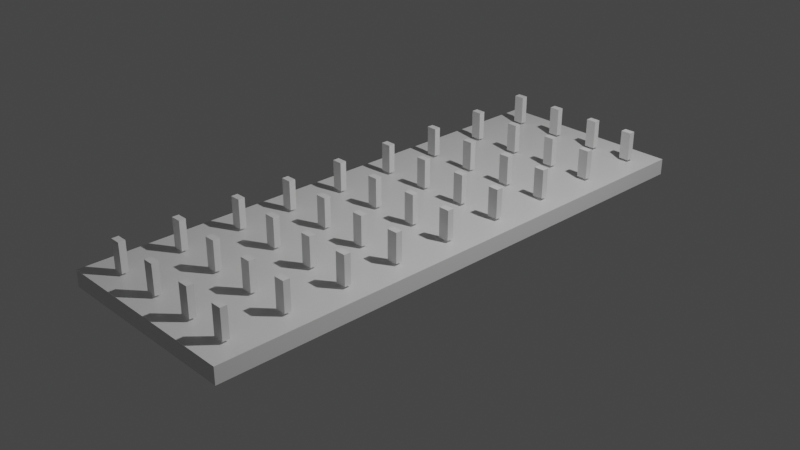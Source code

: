 # Source: spikes.blend  (saved by Blender 3.1.7; exported with 4.5.12 LTS)
import bpy
from mathutils import Matrix  # noqa: F401  (used for matrix-valued properties, if any)

bpy.ops.wm.read_factory_settings(use_empty=True)
scene = bpy.context.scene
scene.name = 'Scene'

# ---- collections
col_collection = bpy.data.collections.new('Collection'); scene.collection.children.link(col_collection)

# ---- materials (node trees are filled in below, after node groups)
mat_material = bpy.data.materials.new('Material')
mat_material.alpha_threshold = 0.0
mat_material.use_transparent_shadow = False
mat_material.line_color = (0.0, 0.0, 0.0, 1.0)

# ---- material node trees
mat_material.use_nodes = True; mat_material.node_tree.nodes.clear()
_N = mat_material.node_tree.nodes; _L = mat_material.node_tree.links
n0 = _N.new('ShaderNodeOutputMaterial'); n0.name = 'Material Output'; n0.location = (300, 300)
n1 = _N.new('ShaderNodeBsdfPrincipled'); n1.name = 'Principled BSDF'; n1.location = (10, 300)
n1.distribution = 'GGX'
n1.subsurface_method = 'RANDOM_WALK_SKIN'
n1.inputs[2].default_value = 0.4
n1.inputs[3].default_value = 1.45
n1.inputs[27].default_value = (0.0, 0.0, 0.0, 1.0)
n1.inputs[28].default_value = 1.0
_L.new(n1.outputs[0], n0.inputs[0])
n0.is_active_output = True

# ---- world
world_world = bpy.data.worlds.new('World'); scene.world = world_world
world_world.use_nodes = True; world_world.node_tree.nodes.clear()
_N = world_world.node_tree.nodes; _L = world_world.node_tree.links
n0 = _N.new('ShaderNodeOutputWorld'); n0.name = 'World Output'; n0.location = (300, 300)
n1 = _N.new('ShaderNodeBackground'); n1.name = 'Background'; n1.location = (10, 300)
n1.inputs[0].default_value = (0.05088, 0.05088, 0.05088, 1.0)
_L.new(n1.outputs[0], n0.inputs[0])
n0.is_active_output = True
world_world.color = (0.05088, 0.05088, 0.05088)
world_world.use_sun_shadow = False
world_world.sun_shadow_jitter_overblur = 0.0

# ---- cameras
cam_camera = bpy.data.cameras.new('Camera')
cam_camera.clip_end = 100.0
cam_camera.ortho_scale = 7.314

# ---- lights
light_light = bpy.data.lights.new('Light', 'POINT')
light_light.transmission_factor = 0.0
light_light.energy = 1000.0
light_light.shadow_soft_size = 0.1
light_light.shadow_maximum_resolution = 0.006
light_light.use_absolute_resolution = True

# ---- meshes
me_cube = bpy.data.meshes.new('Cube')
me_cube.from_pydata([(1.0, 1.0, 1.0), (1.0, 1.0, -1.0), (1.0, -1.0, 1.0), (1.0, -1.0, -1.0), (-1.0, 1.0, 1.0), (-1.0, 1.0, -1.0), (-1.0, -1.0, 1.0), (-1.0, -1.0, -1.0)], [], [(0, 4, 6, 2), (3, 2, 6, 7), (7, 6, 4, 5), (5, 1, 3, 7), (1, 0, 2, 3), (5, 4, 0, 1)])
_uv = me_cube.uv_layers.new(name='UVMap')
_uv.uv.foreach_set('vector', [0.625, 0.5, 0.875, 0.5, 0.875, 0.75, 0.625, 0.75, 0.375, 0.75, 0.625, 0.75, 0.625, 1.0, 0.375, 1.0, 0.375, 0.0, 0.625, 0.0, 0.625, 0.25, 0.375, 0.25, 0.125, 0.5, 0.375, 0.5, 0.375, 0.75, 0.125, 0.75, 0.375, 0.5, 0.625, 0.5, 0.625, 0.75, 0.375, 0.75, 0.375, 0.25, 0.625, 0.25, 0.625, 0.5, 0.375, 0.5])
me_cube.materials.append(mat_material)
me_cube.use_remesh_preserve_volume = False
me_cube.use_remesh_preserve_attributes = False
me_cube.use_mirror_vertex_groups = False
me_cube.update()
me_cube_001 = bpy.data.meshes.new('Cube.001')
me_cube_001.from_pydata([(-0.05751, -0.03632, -0.1586), (-0.05751, -0.03632, 0.1586), (-0.05751, 0.03632, -0.1586), (-0.05751, 0.03632, 0.1586), (0.05751, -0.03632, -0.1586), (0.05751, -0.03632, 0.1586), (0.05751, 0.03632, -0.1586), (0.05751, 0.03632, 0.1586)], [], [(0, 1, 3, 2), (2, 3, 7, 6), (6, 7, 5, 4), (4, 5, 1, 0), (2, 6, 4, 0), (7, 3, 1, 5)])
_uv = me_cube_001.uv_layers.new(name='UVMap')
_uv.uv.foreach_set('vector', [0.375, 0.0, 0.625, 0.0, 0.625, 0.25, 0.375, 0.25, 0.375, 0.25, 0.625, 0.25, 0.625, 0.5, 0.375, 0.5, 0.375, 0.5, 0.625, 0.5, 0.625, 0.75, 0.375, 0.75, 0.375, 0.75, 0.625, 0.75, 0.625, 1.0, 0.375, 1.0, 0.125, 0.5, 0.375, 0.5, 0.375, 0.75, 0.125, 0.75, 0.625, 0.5, 0.875, 0.5, 0.875, 0.75, 0.625, 0.75])
me_cube_001.use_remesh_fix_poles = True
me_cube_001.use_remesh_preserve_attributes = False
me_cube_001.update()
me_cube_002 = bpy.data.meshes.new('Cube.002')
me_cube_002.from_pydata([(-0.05751, -0.03632, -0.1586), (-0.05751, -0.03632, 0.1586), (-0.05751, 0.03632, -0.1586), (-0.05751, 0.03632, 0.1586), (0.05751, -0.03632, -0.1586), (0.05751, -0.03632, 0.1586), (0.05751, 0.03632, -0.1586), (0.05751, 0.03632, 0.1586)], [], [(0, 1, 3, 2), (2, 3, 7, 6), (6, 7, 5, 4), (4, 5, 1, 0), (2, 6, 4, 0), (7, 3, 1, 5)])
_uv = me_cube_002.uv_layers.new(name='UVMap')
_uv.uv.foreach_set('vector', [0.375, 0.0, 0.625, 0.0, 0.625, 0.25, 0.375, 0.25, 0.375, 0.25, 0.625, 0.25, 0.625, 0.5, 0.375, 0.5, 0.375, 0.5, 0.625, 0.5, 0.625, 0.75, 0.375, 0.75, 0.375, 0.75, 0.625, 0.75, 0.625, 1.0, 0.375, 1.0, 0.125, 0.5, 0.375, 0.5, 0.375, 0.75, 0.125, 0.75, 0.625, 0.5, 0.875, 0.5, 0.875, 0.75, 0.625, 0.75])
me_cube_002.use_remesh_fix_poles = True
me_cube_002.use_remesh_preserve_attributes = False
me_cube_002.update()
me_cube_003 = bpy.data.meshes.new('Cube.003')
me_cube_003.from_pydata([(-0.05751, -0.03632, -0.1586), (-0.05751, -0.03632, 0.1586), (-0.05751, 0.03632, -0.1586), (-0.05751, 0.03632, 0.1586), (0.05751, -0.03632, -0.1586), (0.05751, -0.03632, 0.1586), (0.05751, 0.03632, -0.1586), (0.05751, 0.03632, 0.1586)], [], [(0, 1, 3, 2), (2, 3, 7, 6), (6, 7, 5, 4), (4, 5, 1, 0), (2, 6, 4, 0), (7, 3, 1, 5)])
_uv = me_cube_003.uv_layers.new(name='UVMap')
_uv.uv.foreach_set('vector', [0.375, 0.0, 0.625, 0.0, 0.625, 0.25, 0.375, 0.25, 0.375, 0.25, 0.625, 0.25, 0.625, 0.5, 0.375, 0.5, 0.375, 0.5, 0.625, 0.5, 0.625, 0.75, 0.375, 0.75, 0.375, 0.75, 0.625, 0.75, 0.625, 1.0, 0.375, 1.0, 0.125, 0.5, 0.375, 0.5, 0.375, 0.75, 0.125, 0.75, 0.625, 0.5, 0.875, 0.5, 0.875, 0.75, 0.625, 0.75])
me_cube_003.use_remesh_fix_poles = True
me_cube_003.use_remesh_preserve_attributes = False
me_cube_003.update()
me_cube_004 = bpy.data.meshes.new('Cube.004')
me_cube_004.from_pydata([(-0.05751, -0.03632, -0.1586), (-0.05751, -0.03632, 0.1586), (-0.05751, 0.03632, -0.1586), (-0.05751, 0.03632, 0.1586), (0.05751, -0.03632, -0.1586), (0.05751, -0.03632, 0.1586), (0.05751, 0.03632, -0.1586), (0.05751, 0.03632, 0.1586)], [], [(0, 1, 3, 2), (2, 3, 7, 6), (6, 7, 5, 4), (4, 5, 1, 0), (2, 6, 4, 0), (7, 3, 1, 5)])
_uv = me_cube_004.uv_layers.new(name='UVMap')
_uv.uv.foreach_set('vector', [0.375, 0.0, 0.625, 0.0, 0.625, 0.25, 0.375, 0.25, 0.375, 0.25, 0.625, 0.25, 0.625, 0.5, 0.375, 0.5, 0.375, 0.5, 0.625, 0.5, 0.625, 0.75, 0.375, 0.75, 0.375, 0.75, 0.625, 0.75, 0.625, 1.0, 0.375, 1.0, 0.125, 0.5, 0.375, 0.5, 0.375, 0.75, 0.125, 0.75, 0.625, 0.5, 0.875, 0.5, 0.875, 0.75, 0.625, 0.75])
me_cube_004.use_remesh_fix_poles = True
me_cube_004.use_remesh_preserve_attributes = False
me_cube_004.update()
me_cube_005 = bpy.data.meshes.new('Cube.005')
me_cube_005.from_pydata([(-0.05751, -0.03632, -0.1586), (-0.05751, -0.03632, 0.1586), (-0.05751, 0.03632, -0.1586), (-0.05751, 0.03632, 0.1586), (0.05751, -0.03632, -0.1586), (0.05751, -0.03632, 0.1586), (0.05751, 0.03632, -0.1586), (0.05751, 0.03632, 0.1586)], [], [(0, 1, 3, 2), (2, 3, 7, 6), (6, 7, 5, 4), (4, 5, 1, 0), (2, 6, 4, 0), (7, 3, 1, 5)])
_uv = me_cube_005.uv_layers.new(name='UVMap')
_uv.uv.foreach_set('vector', [0.375, 0.0, 0.625, 0.0, 0.625, 0.25, 0.375, 0.25, 0.375, 0.25, 0.625, 0.25, 0.625, 0.5, 0.375, 0.5, 0.375, 0.5, 0.625, 0.5, 0.625, 0.75, 0.375, 0.75, 0.375, 0.75, 0.625, 0.75, 0.625, 1.0, 0.375, 1.0, 0.125, 0.5, 0.375, 0.5, 0.375, 0.75, 0.125, 0.75, 0.625, 0.5, 0.875, 0.5, 0.875, 0.75, 0.625, 0.75])
me_cube_005.use_remesh_fix_poles = True
me_cube_005.use_remesh_preserve_attributes = False
me_cube_005.update()
me_cube_006 = bpy.data.meshes.new('Cube.006')
me_cube_006.from_pydata([(-0.05751, -0.03632, -0.1586), (-0.05751, -0.03632, 0.1586), (-0.05751, 0.03632, -0.1586), (-0.05751, 0.03632, 0.1586), (0.05751, -0.03632, -0.1586), (0.05751, -0.03632, 0.1586), (0.05751, 0.03632, -0.1586), (0.05751, 0.03632, 0.1586)], [], [(0, 1, 3, 2), (2, 3, 7, 6), (6, 7, 5, 4), (4, 5, 1, 0), (2, 6, 4, 0), (7, 3, 1, 5)])
_uv = me_cube_006.uv_layers.new(name='UVMap')
_uv.uv.foreach_set('vector', [0.375, 0.0, 0.625, 0.0, 0.625, 0.25, 0.375, 0.25, 0.375, 0.25, 0.625, 0.25, 0.625, 0.5, 0.375, 0.5, 0.375, 0.5, 0.625, 0.5, 0.625, 0.75, 0.375, 0.75, 0.375, 0.75, 0.625, 0.75, 0.625, 1.0, 0.375, 1.0, 0.125, 0.5, 0.375, 0.5, 0.375, 0.75, 0.125, 0.75, 0.625, 0.5, 0.875, 0.5, 0.875, 0.75, 0.625, 0.75])
me_cube_006.use_remesh_fix_poles = True
me_cube_006.use_remesh_preserve_attributes = False
me_cube_006.update()
me_cube_007 = bpy.data.meshes.new('Cube.007')
me_cube_007.from_pydata([(-0.05751, -0.03632, -0.1586), (-0.05751, -0.03632, 0.1586), (-0.05751, 0.03632, -0.1586), (-0.05751, 0.03632, 0.1586), (0.05751, -0.03632, -0.1586), (0.05751, -0.03632, 0.1586), (0.05751, 0.03632, -0.1586), (0.05751, 0.03632, 0.1586)], [], [(0, 1, 3, 2), (2, 3, 7, 6), (6, 7, 5, 4), (4, 5, 1, 0), (2, 6, 4, 0), (7, 3, 1, 5)])
_uv = me_cube_007.uv_layers.new(name='UVMap')
_uv.uv.foreach_set('vector', [0.375, 0.0, 0.625, 0.0, 0.625, 0.25, 0.375, 0.25, 0.375, 0.25, 0.625, 0.25, 0.625, 0.5, 0.375, 0.5, 0.375, 0.5, 0.625, 0.5, 0.625, 0.75, 0.375, 0.75, 0.375, 0.75, 0.625, 0.75, 0.625, 1.0, 0.375, 1.0, 0.125, 0.5, 0.375, 0.5, 0.375, 0.75, 0.125, 0.75, 0.625, 0.5, 0.875, 0.5, 0.875, 0.75, 0.625, 0.75])
me_cube_007.use_remesh_fix_poles = True
me_cube_007.use_remesh_preserve_attributes = False
me_cube_007.update()
me_cube_008 = bpy.data.meshes.new('Cube.008')
me_cube_008.from_pydata([(-0.05751, -0.03632, -0.1586), (-0.05751, -0.03632, 0.1586), (-0.05751, 0.03632, -0.1586), (-0.05751, 0.03632, 0.1586), (0.05751, -0.03632, -0.1586), (0.05751, -0.03632, 0.1586), (0.05751, 0.03632, -0.1586), (0.05751, 0.03632, 0.1586)], [], [(0, 1, 3, 2), (2, 3, 7, 6), (6, 7, 5, 4), (4, 5, 1, 0), (2, 6, 4, 0), (7, 3, 1, 5)])
_uv = me_cube_008.uv_layers.new(name='UVMap')
_uv.uv.foreach_set('vector', [0.375, 0.0, 0.625, 0.0, 0.625, 0.25, 0.375, 0.25, 0.375, 0.25, 0.625, 0.25, 0.625, 0.5, 0.375, 0.5, 0.375, 0.5, 0.625, 0.5, 0.625, 0.75, 0.375, 0.75, 0.375, 0.75, 0.625, 0.75, 0.625, 1.0, 0.375, 1.0, 0.125, 0.5, 0.375, 0.5, 0.375, 0.75, 0.125, 0.75, 0.625, 0.5, 0.875, 0.5, 0.875, 0.75, 0.625, 0.75])
me_cube_008.use_remesh_fix_poles = True
me_cube_008.use_remesh_preserve_attributes = False
me_cube_008.update()
me_cube_009 = bpy.data.meshes.new('Cube.009')
me_cube_009.from_pydata([(-0.05751, -0.03632, -0.1586), (-0.05751, -0.03632, 0.1586), (-0.05751, 0.03632, -0.1586), (-0.05751, 0.03632, 0.1586), (0.05751, -0.03632, -0.1586), (0.05751, -0.03632, 0.1586), (0.05751, 0.03632, -0.1586), (0.05751, 0.03632, 0.1586)], [], [(0, 1, 3, 2), (2, 3, 7, 6), (6, 7, 5, 4), (4, 5, 1, 0), (2, 6, 4, 0), (7, 3, 1, 5)])
_uv = me_cube_009.uv_layers.new(name='UVMap')
_uv.uv.foreach_set('vector', [0.375, 0.0, 0.625, 0.0, 0.625, 0.25, 0.375, 0.25, 0.375, 0.25, 0.625, 0.25, 0.625, 0.5, 0.375, 0.5, 0.375, 0.5, 0.625, 0.5, 0.625, 0.75, 0.375, 0.75, 0.375, 0.75, 0.625, 0.75, 0.625, 1.0, 0.375, 1.0, 0.125, 0.5, 0.375, 0.5, 0.375, 0.75, 0.125, 0.75, 0.625, 0.5, 0.875, 0.5, 0.875, 0.75, 0.625, 0.75])
me_cube_009.use_remesh_fix_poles = True
me_cube_009.use_remesh_preserve_attributes = False
me_cube_009.update()
me_cube_010 = bpy.data.meshes.new('Cube.010')
me_cube_010.from_pydata([(-0.05751, -0.03632, -0.1586), (-0.05751, -0.03632, 0.1586), (-0.05751, 0.03632, -0.1586), (-0.05751, 0.03632, 0.1586), (0.05751, -0.03632, -0.1586), (0.05751, -0.03632, 0.1586), (0.05751, 0.03632, -0.1586), (0.05751, 0.03632, 0.1586)], [], [(0, 1, 3, 2), (2, 3, 7, 6), (6, 7, 5, 4), (4, 5, 1, 0), (2, 6, 4, 0), (7, 3, 1, 5)])
_uv = me_cube_010.uv_layers.new(name='UVMap')
_uv.uv.foreach_set('vector', [0.375, 0.0, 0.625, 0.0, 0.625, 0.25, 0.375, 0.25, 0.375, 0.25, 0.625, 0.25, 0.625, 0.5, 0.375, 0.5, 0.375, 0.5, 0.625, 0.5, 0.625, 0.75, 0.375, 0.75, 0.375, 0.75, 0.625, 0.75, 0.625, 1.0, 0.375, 1.0, 0.125, 0.5, 0.375, 0.5, 0.375, 0.75, 0.125, 0.75, 0.625, 0.5, 0.875, 0.5, 0.875, 0.75, 0.625, 0.75])
me_cube_010.use_remesh_fix_poles = True
me_cube_010.use_remesh_preserve_attributes = False
me_cube_010.update()
me_cube_011 = bpy.data.meshes.new('Cube.011')
me_cube_011.from_pydata([(-0.05751, -0.03632, -0.1586), (-0.05751, -0.03632, 0.1586), (-0.05751, 0.03632, -0.1586), (-0.05751, 0.03632, 0.1586), (0.05751, -0.03632, -0.1586), (0.05751, -0.03632, 0.1586), (0.05751, 0.03632, -0.1586), (0.05751, 0.03632, 0.1586)], [], [(0, 1, 3, 2), (2, 3, 7, 6), (6, 7, 5, 4), (4, 5, 1, 0), (2, 6, 4, 0), (7, 3, 1, 5)])
_uv = me_cube_011.uv_layers.new(name='UVMap')
_uv.uv.foreach_set('vector', [0.375, 0.0, 0.625, 0.0, 0.625, 0.25, 0.375, 0.25, 0.375, 0.25, 0.625, 0.25, 0.625, 0.5, 0.375, 0.5, 0.375, 0.5, 0.625, 0.5, 0.625, 0.75, 0.375, 0.75, 0.375, 0.75, 0.625, 0.75, 0.625, 1.0, 0.375, 1.0, 0.125, 0.5, 0.375, 0.5, 0.375, 0.75, 0.125, 0.75, 0.625, 0.5, 0.875, 0.5, 0.875, 0.75, 0.625, 0.75])
me_cube_011.use_remesh_fix_poles = True
me_cube_011.use_remesh_preserve_attributes = False
me_cube_011.update()
me_cube_012 = bpy.data.meshes.new('Cube.012')
me_cube_012.from_pydata([(-0.05751, -0.03632, -0.1586), (-0.05751, -0.03632, 0.1586), (-0.05751, 0.03632, -0.1586), (-0.05751, 0.03632, 0.1586), (0.05751, -0.03632, -0.1586), (0.05751, -0.03632, 0.1586), (0.05751, 0.03632, -0.1586), (0.05751, 0.03632, 0.1586)], [], [(0, 1, 3, 2), (2, 3, 7, 6), (6, 7, 5, 4), (4, 5, 1, 0), (2, 6, 4, 0), (7, 3, 1, 5)])
_uv = me_cube_012.uv_layers.new(name='UVMap')
_uv.uv.foreach_set('vector', [0.375, 0.0, 0.625, 0.0, 0.625, 0.25, 0.375, 0.25, 0.375, 0.25, 0.625, 0.25, 0.625, 0.5, 0.375, 0.5, 0.375, 0.5, 0.625, 0.5, 0.625, 0.75, 0.375, 0.75, 0.375, 0.75, 0.625, 0.75, 0.625, 1.0, 0.375, 1.0, 0.125, 0.5, 0.375, 0.5, 0.375, 0.75, 0.125, 0.75, 0.625, 0.5, 0.875, 0.5, 0.875, 0.75, 0.625, 0.75])
me_cube_012.use_remesh_fix_poles = True
me_cube_012.use_remesh_preserve_attributes = False
me_cube_012.update()
me_cube_013 = bpy.data.meshes.new('Cube.013')
me_cube_013.from_pydata([(-0.05751, -0.03632, -0.1586), (-0.05751, -0.03632, 0.1586), (-0.05751, 0.03632, -0.1586), (-0.05751, 0.03632, 0.1586), (0.05751, -0.03632, -0.1586), (0.05751, -0.03632, 0.1586), (0.05751, 0.03632, -0.1586), (0.05751, 0.03632, 0.1586)], [], [(0, 1, 3, 2), (2, 3, 7, 6), (6, 7, 5, 4), (4, 5, 1, 0), (2, 6, 4, 0), (7, 3, 1, 5)])
_uv = me_cube_013.uv_layers.new(name='UVMap')
_uv.uv.foreach_set('vector', [0.375, 0.0, 0.625, 0.0, 0.625, 0.25, 0.375, 0.25, 0.375, 0.25, 0.625, 0.25, 0.625, 0.5, 0.375, 0.5, 0.375, 0.5, 0.625, 0.5, 0.625, 0.75, 0.375, 0.75, 0.375, 0.75, 0.625, 0.75, 0.625, 1.0, 0.375, 1.0, 0.125, 0.5, 0.375, 0.5, 0.375, 0.75, 0.125, 0.75, 0.625, 0.5, 0.875, 0.5, 0.875, 0.75, 0.625, 0.75])
me_cube_013.use_remesh_fix_poles = True
me_cube_013.use_remesh_preserve_attributes = False
me_cube_013.update()
me_cube_014 = bpy.data.meshes.new('Cube.014')
me_cube_014.from_pydata([(-0.05751, -0.03632, -0.1586), (-0.05751, -0.03632, 0.1586), (-0.05751, 0.03632, -0.1586), (-0.05751, 0.03632, 0.1586), (0.05751, -0.03632, -0.1586), (0.05751, -0.03632, 0.1586), (0.05751, 0.03632, -0.1586), (0.05751, 0.03632, 0.1586)], [], [(0, 1, 3, 2), (2, 3, 7, 6), (6, 7, 5, 4), (4, 5, 1, 0), (2, 6, 4, 0), (7, 3, 1, 5)])
_uv = me_cube_014.uv_layers.new(name='UVMap')
_uv.uv.foreach_set('vector', [0.375, 0.0, 0.625, 0.0, 0.625, 0.25, 0.375, 0.25, 0.375, 0.25, 0.625, 0.25, 0.625, 0.5, 0.375, 0.5, 0.375, 0.5, 0.625, 0.5, 0.625, 0.75, 0.375, 0.75, 0.375, 0.75, 0.625, 0.75, 0.625, 1.0, 0.375, 1.0, 0.125, 0.5, 0.375, 0.5, 0.375, 0.75, 0.125, 0.75, 0.625, 0.5, 0.875, 0.5, 0.875, 0.75, 0.625, 0.75])
me_cube_014.use_remesh_fix_poles = True
me_cube_014.use_remesh_preserve_attributes = False
me_cube_014.update()
me_cube_015 = bpy.data.meshes.new('Cube.015')
me_cube_015.from_pydata([(-0.05751, -0.03632, -0.1586), (-0.05751, -0.03632, 0.1586), (-0.05751, 0.03632, -0.1586), (-0.05751, 0.03632, 0.1586), (0.05751, -0.03632, -0.1586), (0.05751, -0.03632, 0.1586), (0.05751, 0.03632, -0.1586), (0.05751, 0.03632, 0.1586)], [], [(0, 1, 3, 2), (2, 3, 7, 6), (6, 7, 5, 4), (4, 5, 1, 0), (2, 6, 4, 0), (7, 3, 1, 5)])
_uv = me_cube_015.uv_layers.new(name='UVMap')
_uv.uv.foreach_set('vector', [0.375, 0.0, 0.625, 0.0, 0.625, 0.25, 0.375, 0.25, 0.375, 0.25, 0.625, 0.25, 0.625, 0.5, 0.375, 0.5, 0.375, 0.5, 0.625, 0.5, 0.625, 0.75, 0.375, 0.75, 0.375, 0.75, 0.625, 0.75, 0.625, 1.0, 0.375, 1.0, 0.125, 0.5, 0.375, 0.5, 0.375, 0.75, 0.125, 0.75, 0.625, 0.5, 0.875, 0.5, 0.875, 0.75, 0.625, 0.75])
me_cube_015.use_remesh_fix_poles = True
me_cube_015.use_remesh_preserve_attributes = False
me_cube_015.update()
me_cube_016 = bpy.data.meshes.new('Cube.016')
me_cube_016.from_pydata([(-0.05751, -0.03632, -0.1586), (-0.05751, -0.03632, 0.1586), (-0.05751, 0.03632, -0.1586), (-0.05751, 0.03632, 0.1586), (0.05751, -0.03632, -0.1586), (0.05751, -0.03632, 0.1586), (0.05751, 0.03632, -0.1586), (0.05751, 0.03632, 0.1586)], [], [(0, 1, 3, 2), (2, 3, 7, 6), (6, 7, 5, 4), (4, 5, 1, 0), (2, 6, 4, 0), (7, 3, 1, 5)])
_uv = me_cube_016.uv_layers.new(name='UVMap')
_uv.uv.foreach_set('vector', [0.375, 0.0, 0.625, 0.0, 0.625, 0.25, 0.375, 0.25, 0.375, 0.25, 0.625, 0.25, 0.625, 0.5, 0.375, 0.5, 0.375, 0.5, 0.625, 0.5, 0.625, 0.75, 0.375, 0.75, 0.375, 0.75, 0.625, 0.75, 0.625, 1.0, 0.375, 1.0, 0.125, 0.5, 0.375, 0.5, 0.375, 0.75, 0.125, 0.75, 0.625, 0.5, 0.875, 0.5, 0.875, 0.75, 0.625, 0.75])
me_cube_016.use_remesh_fix_poles = True
me_cube_016.use_remesh_preserve_attributes = False
me_cube_016.update()
me_cube_017 = bpy.data.meshes.new('Cube.017')
me_cube_017.from_pydata([(-0.05751, -0.03632, -0.1586), (-0.05751, -0.03632, 0.1586), (-0.05751, 0.03632, -0.1586), (-0.05751, 0.03632, 0.1586), (0.05751, -0.03632, -0.1586), (0.05751, -0.03632, 0.1586), (0.05751, 0.03632, -0.1586), (0.05751, 0.03632, 0.1586)], [], [(0, 1, 3, 2), (2, 3, 7, 6), (6, 7, 5, 4), (4, 5, 1, 0), (2, 6, 4, 0), (7, 3, 1, 5)])
_uv = me_cube_017.uv_layers.new(name='UVMap')
_uv.uv.foreach_set('vector', [0.375, 0.0, 0.625, 0.0, 0.625, 0.25, 0.375, 0.25, 0.375, 0.25, 0.625, 0.25, 0.625, 0.5, 0.375, 0.5, 0.375, 0.5, 0.625, 0.5, 0.625, 0.75, 0.375, 0.75, 0.375, 0.75, 0.625, 0.75, 0.625, 1.0, 0.375, 1.0, 0.125, 0.5, 0.375, 0.5, 0.375, 0.75, 0.125, 0.75, 0.625, 0.5, 0.875, 0.5, 0.875, 0.75, 0.625, 0.75])
me_cube_017.use_remesh_fix_poles = True
me_cube_017.use_remesh_preserve_attributes = False
me_cube_017.update()
me_cube_018 = bpy.data.meshes.new('Cube.018')
me_cube_018.from_pydata([(-0.05751, -0.03632, -0.1586), (-0.05751, -0.03632, 0.1586), (-0.05751, 0.03632, -0.1586), (-0.05751, 0.03632, 0.1586), (0.05751, -0.03632, -0.1586), (0.05751, -0.03632, 0.1586), (0.05751, 0.03632, -0.1586), (0.05751, 0.03632, 0.1586)], [], [(0, 1, 3, 2), (2, 3, 7, 6), (6, 7, 5, 4), (4, 5, 1, 0), (2, 6, 4, 0), (7, 3, 1, 5)])
_uv = me_cube_018.uv_layers.new(name='UVMap')
_uv.uv.foreach_set('vector', [0.375, 0.0, 0.625, 0.0, 0.625, 0.25, 0.375, 0.25, 0.375, 0.25, 0.625, 0.25, 0.625, 0.5, 0.375, 0.5, 0.375, 0.5, 0.625, 0.5, 0.625, 0.75, 0.375, 0.75, 0.375, 0.75, 0.625, 0.75, 0.625, 1.0, 0.375, 1.0, 0.125, 0.5, 0.375, 0.5, 0.375, 0.75, 0.125, 0.75, 0.625, 0.5, 0.875, 0.5, 0.875, 0.75, 0.625, 0.75])
me_cube_018.use_remesh_fix_poles = True
me_cube_018.use_remesh_preserve_attributes = False
me_cube_018.update()
me_cube_019 = bpy.data.meshes.new('Cube.019')
me_cube_019.from_pydata([(-0.05751, -0.03632, -0.1586), (-0.05751, -0.03632, 0.1586), (-0.05751, 0.03632, -0.1586), (-0.05751, 0.03632, 0.1586), (0.05751, -0.03632, -0.1586), (0.05751, -0.03632, 0.1586), (0.05751, 0.03632, -0.1586), (0.05751, 0.03632, 0.1586)], [], [(0, 1, 3, 2), (2, 3, 7, 6), (6, 7, 5, 4), (4, 5, 1, 0), (2, 6, 4, 0), (7, 3, 1, 5)])
_uv = me_cube_019.uv_layers.new(name='UVMap')
_uv.uv.foreach_set('vector', [0.375, 0.0, 0.625, 0.0, 0.625, 0.25, 0.375, 0.25, 0.375, 0.25, 0.625, 0.25, 0.625, 0.5, 0.375, 0.5, 0.375, 0.5, 0.625, 0.5, 0.625, 0.75, 0.375, 0.75, 0.375, 0.75, 0.625, 0.75, 0.625, 1.0, 0.375, 1.0, 0.125, 0.5, 0.375, 0.5, 0.375, 0.75, 0.125, 0.75, 0.625, 0.5, 0.875, 0.5, 0.875, 0.75, 0.625, 0.75])
me_cube_019.use_remesh_fix_poles = True
me_cube_019.use_remesh_preserve_attributes = False
me_cube_019.update()
me_cube_020 = bpy.data.meshes.new('Cube.020')
me_cube_020.from_pydata([(-0.05751, -0.03632, -0.1586), (-0.05751, -0.03632, 0.1586), (-0.05751, 0.03632, -0.1586), (-0.05751, 0.03632, 0.1586), (0.05751, -0.03632, -0.1586), (0.05751, -0.03632, 0.1586), (0.05751, 0.03632, -0.1586), (0.05751, 0.03632, 0.1586)], [], [(0, 1, 3, 2), (2, 3, 7, 6), (6, 7, 5, 4), (4, 5, 1, 0), (2, 6, 4, 0), (7, 3, 1, 5)])
_uv = me_cube_020.uv_layers.new(name='UVMap')
_uv.uv.foreach_set('vector', [0.375, 0.0, 0.625, 0.0, 0.625, 0.25, 0.375, 0.25, 0.375, 0.25, 0.625, 0.25, 0.625, 0.5, 0.375, 0.5, 0.375, 0.5, 0.625, 0.5, 0.625, 0.75, 0.375, 0.75, 0.375, 0.75, 0.625, 0.75, 0.625, 1.0, 0.375, 1.0, 0.125, 0.5, 0.375, 0.5, 0.375, 0.75, 0.125, 0.75, 0.625, 0.5, 0.875, 0.5, 0.875, 0.75, 0.625, 0.75])
me_cube_020.use_remesh_fix_poles = True
me_cube_020.use_remesh_preserve_attributes = False
me_cube_020.update()
me_cube_021 = bpy.data.meshes.new('Cube.021')
me_cube_021.from_pydata([(-0.05751, -0.03632, -0.1586), (-0.05751, -0.03632, 0.1586), (-0.05751, 0.03632, -0.1586), (-0.05751, 0.03632, 0.1586), (0.05751, -0.03632, -0.1586), (0.05751, -0.03632, 0.1586), (0.05751, 0.03632, -0.1586), (0.05751, 0.03632, 0.1586)], [], [(0, 1, 3, 2), (2, 3, 7, 6), (6, 7, 5, 4), (4, 5, 1, 0), (2, 6, 4, 0), (7, 3, 1, 5)])
_uv = me_cube_021.uv_layers.new(name='UVMap')
_uv.uv.foreach_set('vector', [0.375, 0.0, 0.625, 0.0, 0.625, 0.25, 0.375, 0.25, 0.375, 0.25, 0.625, 0.25, 0.625, 0.5, 0.375, 0.5, 0.375, 0.5, 0.625, 0.5, 0.625, 0.75, 0.375, 0.75, 0.375, 0.75, 0.625, 0.75, 0.625, 1.0, 0.375, 1.0, 0.125, 0.5, 0.375, 0.5, 0.375, 0.75, 0.125, 0.75, 0.625, 0.5, 0.875, 0.5, 0.875, 0.75, 0.625, 0.75])
me_cube_021.use_remesh_fix_poles = True
me_cube_021.use_remesh_preserve_attributes = False
me_cube_021.update()
me_cube_022 = bpy.data.meshes.new('Cube.022')
me_cube_022.from_pydata([(-0.05751, -0.03632, -0.1586), (-0.05751, -0.03632, 0.1586), (-0.05751, 0.03632, -0.1586), (-0.05751, 0.03632, 0.1586), (0.05751, -0.03632, -0.1586), (0.05751, -0.03632, 0.1586), (0.05751, 0.03632, -0.1586), (0.05751, 0.03632, 0.1586)], [], [(0, 1, 3, 2), (2, 3, 7, 6), (6, 7, 5, 4), (4, 5, 1, 0), (2, 6, 4, 0), (7, 3, 1, 5)])
_uv = me_cube_022.uv_layers.new(name='UVMap')
_uv.uv.foreach_set('vector', [0.375, 0.0, 0.625, 0.0, 0.625, 0.25, 0.375, 0.25, 0.375, 0.25, 0.625, 0.25, 0.625, 0.5, 0.375, 0.5, 0.375, 0.5, 0.625, 0.5, 0.625, 0.75, 0.375, 0.75, 0.375, 0.75, 0.625, 0.75, 0.625, 1.0, 0.375, 1.0, 0.125, 0.5, 0.375, 0.5, 0.375, 0.75, 0.125, 0.75, 0.625, 0.5, 0.875, 0.5, 0.875, 0.75, 0.625, 0.75])
me_cube_022.use_remesh_fix_poles = True
me_cube_022.use_remesh_preserve_attributes = False
me_cube_022.update()
me_cube_023 = bpy.data.meshes.new('Cube.023')
me_cube_023.from_pydata([(-0.05751, -0.03632, -0.1586), (-0.05751, -0.03632, 0.1586), (-0.05751, 0.03632, -0.1586), (-0.05751, 0.03632, 0.1586), (0.05751, -0.03632, -0.1586), (0.05751, -0.03632, 0.1586), (0.05751, 0.03632, -0.1586), (0.05751, 0.03632, 0.1586)], [], [(0, 1, 3, 2), (2, 3, 7, 6), (6, 7, 5, 4), (4, 5, 1, 0), (2, 6, 4, 0), (7, 3, 1, 5)])
_uv = me_cube_023.uv_layers.new(name='UVMap')
_uv.uv.foreach_set('vector', [0.375, 0.0, 0.625, 0.0, 0.625, 0.25, 0.375, 0.25, 0.375, 0.25, 0.625, 0.25, 0.625, 0.5, 0.375, 0.5, 0.375, 0.5, 0.625, 0.5, 0.625, 0.75, 0.375, 0.75, 0.375, 0.75, 0.625, 0.75, 0.625, 1.0, 0.375, 1.0, 0.125, 0.5, 0.375, 0.5, 0.375, 0.75, 0.125, 0.75, 0.625, 0.5, 0.875, 0.5, 0.875, 0.75, 0.625, 0.75])
me_cube_023.use_remesh_fix_poles = True
me_cube_023.use_remesh_preserve_attributes = False
me_cube_023.update()
me_cube_024 = bpy.data.meshes.new('Cube.024')
me_cube_024.from_pydata([(-0.05751, -0.03632, -0.1586), (-0.05751, -0.03632, 0.1586), (-0.05751, 0.03632, -0.1586), (-0.05751, 0.03632, 0.1586), (0.05751, -0.03632, -0.1586), (0.05751, -0.03632, 0.1586), (0.05751, 0.03632, -0.1586), (0.05751, 0.03632, 0.1586)], [], [(0, 1, 3, 2), (2, 3, 7, 6), (6, 7, 5, 4), (4, 5, 1, 0), (2, 6, 4, 0), (7, 3, 1, 5)])
_uv = me_cube_024.uv_layers.new(name='UVMap')
_uv.uv.foreach_set('vector', [0.375, 0.0, 0.625, 0.0, 0.625, 0.25, 0.375, 0.25, 0.375, 0.25, 0.625, 0.25, 0.625, 0.5, 0.375, 0.5, 0.375, 0.5, 0.625, 0.5, 0.625, 0.75, 0.375, 0.75, 0.375, 0.75, 0.625, 0.75, 0.625, 1.0, 0.375, 1.0, 0.125, 0.5, 0.375, 0.5, 0.375, 0.75, 0.125, 0.75, 0.625, 0.5, 0.875, 0.5, 0.875, 0.75, 0.625, 0.75])
me_cube_024.use_remesh_fix_poles = True
me_cube_024.use_remesh_preserve_attributes = False
me_cube_024.update()
me_cube_025 = bpy.data.meshes.new('Cube.025')
me_cube_025.from_pydata([(-0.05751, -0.03632, -0.1586), (-0.05751, -0.03632, 0.1586), (-0.05751, 0.03632, -0.1586), (-0.05751, 0.03632, 0.1586), (0.05751, -0.03632, -0.1586), (0.05751, -0.03632, 0.1586), (0.05751, 0.03632, -0.1586), (0.05751, 0.03632, 0.1586)], [], [(0, 1, 3, 2), (2, 3, 7, 6), (6, 7, 5, 4), (4, 5, 1, 0), (2, 6, 4, 0), (7, 3, 1, 5)])
_uv = me_cube_025.uv_layers.new(name='UVMap')
_uv.uv.foreach_set('vector', [0.375, 0.0, 0.625, 0.0, 0.625, 0.25, 0.375, 0.25, 0.375, 0.25, 0.625, 0.25, 0.625, 0.5, 0.375, 0.5, 0.375, 0.5, 0.625, 0.5, 0.625, 0.75, 0.375, 0.75, 0.375, 0.75, 0.625, 0.75, 0.625, 1.0, 0.375, 1.0, 0.125, 0.5, 0.375, 0.5, 0.375, 0.75, 0.125, 0.75, 0.625, 0.5, 0.875, 0.5, 0.875, 0.75, 0.625, 0.75])
me_cube_025.use_remesh_fix_poles = True
me_cube_025.use_remesh_preserve_attributes = False
me_cube_025.update()
me_cube_026 = bpy.data.meshes.new('Cube.026')
me_cube_026.from_pydata([(-0.05751, -0.03632, -0.1586), (-0.05751, -0.03632, 0.1586), (-0.05751, 0.03632, -0.1586), (-0.05751, 0.03632, 0.1586), (0.05751, -0.03632, -0.1586), (0.05751, -0.03632, 0.1586), (0.05751, 0.03632, -0.1586), (0.05751, 0.03632, 0.1586)], [], [(0, 1, 3, 2), (2, 3, 7, 6), (6, 7, 5, 4), (4, 5, 1, 0), (2, 6, 4, 0), (7, 3, 1, 5)])
_uv = me_cube_026.uv_layers.new(name='UVMap')
_uv.uv.foreach_set('vector', [0.375, 0.0, 0.625, 0.0, 0.625, 0.25, 0.375, 0.25, 0.375, 0.25, 0.625, 0.25, 0.625, 0.5, 0.375, 0.5, 0.375, 0.5, 0.625, 0.5, 0.625, 0.75, 0.375, 0.75, 0.375, 0.75, 0.625, 0.75, 0.625, 1.0, 0.375, 1.0, 0.125, 0.5, 0.375, 0.5, 0.375, 0.75, 0.125, 0.75, 0.625, 0.5, 0.875, 0.5, 0.875, 0.75, 0.625, 0.75])
me_cube_026.use_remesh_fix_poles = True
me_cube_026.use_remesh_preserve_attributes = False
me_cube_026.update()
me_cube_027 = bpy.data.meshes.new('Cube.027')
me_cube_027.from_pydata([(-0.05751, -0.03632, -0.1586), (-0.05751, -0.03632, 0.1586), (-0.05751, 0.03632, -0.1586), (-0.05751, 0.03632, 0.1586), (0.05751, -0.03632, -0.1586), (0.05751, -0.03632, 0.1586), (0.05751, 0.03632, -0.1586), (0.05751, 0.03632, 0.1586)], [], [(0, 1, 3, 2), (2, 3, 7, 6), (6, 7, 5, 4), (4, 5, 1, 0), (2, 6, 4, 0), (7, 3, 1, 5)])
_uv = me_cube_027.uv_layers.new(name='UVMap')
_uv.uv.foreach_set('vector', [0.375, 0.0, 0.625, 0.0, 0.625, 0.25, 0.375, 0.25, 0.375, 0.25, 0.625, 0.25, 0.625, 0.5, 0.375, 0.5, 0.375, 0.5, 0.625, 0.5, 0.625, 0.75, 0.375, 0.75, 0.375, 0.75, 0.625, 0.75, 0.625, 1.0, 0.375, 1.0, 0.125, 0.5, 0.375, 0.5, 0.375, 0.75, 0.125, 0.75, 0.625, 0.5, 0.875, 0.5, 0.875, 0.75, 0.625, 0.75])
me_cube_027.use_remesh_fix_poles = True
me_cube_027.use_remesh_preserve_attributes = False
me_cube_027.update()
me_cube_028 = bpy.data.meshes.new('Cube.028')
me_cube_028.from_pydata([(-0.05751, -0.03632, -0.1586), (-0.05751, -0.03632, 0.1586), (-0.05751, 0.03632, -0.1586), (-0.05751, 0.03632, 0.1586), (0.05751, -0.03632, -0.1586), (0.05751, -0.03632, 0.1586), (0.05751, 0.03632, -0.1586), (0.05751, 0.03632, 0.1586)], [], [(0, 1, 3, 2), (2, 3, 7, 6), (6, 7, 5, 4), (4, 5, 1, 0), (2, 6, 4, 0), (7, 3, 1, 5)])
_uv = me_cube_028.uv_layers.new(name='UVMap')
_uv.uv.foreach_set('vector', [0.375, 0.0, 0.625, 0.0, 0.625, 0.25, 0.375, 0.25, 0.375, 0.25, 0.625, 0.25, 0.625, 0.5, 0.375, 0.5, 0.375, 0.5, 0.625, 0.5, 0.625, 0.75, 0.375, 0.75, 0.375, 0.75, 0.625, 0.75, 0.625, 1.0, 0.375, 1.0, 0.125, 0.5, 0.375, 0.5, 0.375, 0.75, 0.125, 0.75, 0.625, 0.5, 0.875, 0.5, 0.875, 0.75, 0.625, 0.75])
me_cube_028.use_remesh_fix_poles = True
me_cube_028.use_remesh_preserve_attributes = False
me_cube_028.update()
me_cube_029 = bpy.data.meshes.new('Cube.029')
me_cube_029.from_pydata([(-0.05751, -0.03632, -0.1586), (-0.05751, -0.03632, 0.1586), (-0.05751, 0.03632, -0.1586), (-0.05751, 0.03632, 0.1586), (0.05751, -0.03632, -0.1586), (0.05751, -0.03632, 0.1586), (0.05751, 0.03632, -0.1586), (0.05751, 0.03632, 0.1586)], [], [(0, 1, 3, 2), (2, 3, 7, 6), (6, 7, 5, 4), (4, 5, 1, 0), (2, 6, 4, 0), (7, 3, 1, 5)])
_uv = me_cube_029.uv_layers.new(name='UVMap')
_uv.uv.foreach_set('vector', [0.375, 0.0, 0.625, 0.0, 0.625, 0.25, 0.375, 0.25, 0.375, 0.25, 0.625, 0.25, 0.625, 0.5, 0.375, 0.5, 0.375, 0.5, 0.625, 0.5, 0.625, 0.75, 0.375, 0.75, 0.375, 0.75, 0.625, 0.75, 0.625, 1.0, 0.375, 1.0, 0.125, 0.5, 0.375, 0.5, 0.375, 0.75, 0.125, 0.75, 0.625, 0.5, 0.875, 0.5, 0.875, 0.75, 0.625, 0.75])
me_cube_029.use_remesh_fix_poles = True
me_cube_029.use_remesh_preserve_attributes = False
me_cube_029.update()
me_cube_030 = bpy.data.meshes.new('Cube.030')
me_cube_030.from_pydata([(-0.05751, -0.03632, -0.1586), (-0.05751, -0.03632, 0.1586), (-0.05751, 0.03632, -0.1586), (-0.05751, 0.03632, 0.1586), (0.05751, -0.03632, -0.1586), (0.05751, -0.03632, 0.1586), (0.05751, 0.03632, -0.1586), (0.05751, 0.03632, 0.1586)], [], [(0, 1, 3, 2), (2, 3, 7, 6), (6, 7, 5, 4), (4, 5, 1, 0), (2, 6, 4, 0), (7, 3, 1, 5)])
_uv = me_cube_030.uv_layers.new(name='UVMap')
_uv.uv.foreach_set('vector', [0.375, 0.0, 0.625, 0.0, 0.625, 0.25, 0.375, 0.25, 0.375, 0.25, 0.625, 0.25, 0.625, 0.5, 0.375, 0.5, 0.375, 0.5, 0.625, 0.5, 0.625, 0.75, 0.375, 0.75, 0.375, 0.75, 0.625, 0.75, 0.625, 1.0, 0.375, 1.0, 0.125, 0.5, 0.375, 0.5, 0.375, 0.75, 0.125, 0.75, 0.625, 0.5, 0.875, 0.5, 0.875, 0.75, 0.625, 0.75])
me_cube_030.use_remesh_fix_poles = True
me_cube_030.use_remesh_preserve_attributes = False
me_cube_030.update()
me_cube_031 = bpy.data.meshes.new('Cube.031')
me_cube_031.from_pydata([(-0.05751, -0.03632, -0.1586), (-0.05751, -0.03632, 0.1586), (-0.05751, 0.03632, -0.1586), (-0.05751, 0.03632, 0.1586), (0.05751, -0.03632, -0.1586), (0.05751, -0.03632, 0.1586), (0.05751, 0.03632, -0.1586), (0.05751, 0.03632, 0.1586)], [], [(0, 1, 3, 2), (2, 3, 7, 6), (6, 7, 5, 4), (4, 5, 1, 0), (2, 6, 4, 0), (7, 3, 1, 5)])
_uv = me_cube_031.uv_layers.new(name='UVMap')
_uv.uv.foreach_set('vector', [0.375, 0.0, 0.625, 0.0, 0.625, 0.25, 0.375, 0.25, 0.375, 0.25, 0.625, 0.25, 0.625, 0.5, 0.375, 0.5, 0.375, 0.5, 0.625, 0.5, 0.625, 0.75, 0.375, 0.75, 0.375, 0.75, 0.625, 0.75, 0.625, 1.0, 0.375, 1.0, 0.125, 0.5, 0.375, 0.5, 0.375, 0.75, 0.125, 0.75, 0.625, 0.5, 0.875, 0.5, 0.875, 0.75, 0.625, 0.75])
me_cube_031.use_remesh_fix_poles = True
me_cube_031.use_remesh_preserve_attributes = False
me_cube_031.update()
me_cube_032 = bpy.data.meshes.new('Cube.032')
me_cube_032.from_pydata([(-0.05751, -0.03632, -0.1586), (-0.05751, -0.03632, 0.1586), (-0.05751, 0.03632, -0.1586), (-0.05751, 0.03632, 0.1586), (0.05751, -0.03632, -0.1586), (0.05751, -0.03632, 0.1586), (0.05751, 0.03632, -0.1586), (0.05751, 0.03632, 0.1586)], [], [(0, 1, 3, 2), (2, 3, 7, 6), (6, 7, 5, 4), (4, 5, 1, 0), (2, 6, 4, 0), (7, 3, 1, 5)])
_uv = me_cube_032.uv_layers.new(name='UVMap')
_uv.uv.foreach_set('vector', [0.375, 0.0, 0.625, 0.0, 0.625, 0.25, 0.375, 0.25, 0.375, 0.25, 0.625, 0.25, 0.625, 0.5, 0.375, 0.5, 0.375, 0.5, 0.625, 0.5, 0.625, 0.75, 0.375, 0.75, 0.375, 0.75, 0.625, 0.75, 0.625, 1.0, 0.375, 1.0, 0.125, 0.5, 0.375, 0.5, 0.375, 0.75, 0.125, 0.75, 0.625, 0.5, 0.875, 0.5, 0.875, 0.75, 0.625, 0.75])
me_cube_032.use_remesh_fix_poles = True
me_cube_032.use_remesh_preserve_attributes = False
me_cube_032.update()
me_cube_033 = bpy.data.meshes.new('Cube.033')
me_cube_033.from_pydata([(-0.05751, -0.03632, -0.1586), (-0.05751, -0.03632, 0.1586), (-0.05751, 0.03632, -0.1586), (-0.05751, 0.03632, 0.1586), (0.05751, -0.03632, -0.1586), (0.05751, -0.03632, 0.1586), (0.05751, 0.03632, -0.1586), (0.05751, 0.03632, 0.1586)], [], [(0, 1, 3, 2), (2, 3, 7, 6), (6, 7, 5, 4), (4, 5, 1, 0), (2, 6, 4, 0), (7, 3, 1, 5)])
_uv = me_cube_033.uv_layers.new(name='UVMap')
_uv.uv.foreach_set('vector', [0.375, 0.0, 0.625, 0.0, 0.625, 0.25, 0.375, 0.25, 0.375, 0.25, 0.625, 0.25, 0.625, 0.5, 0.375, 0.5, 0.375, 0.5, 0.625, 0.5, 0.625, 0.75, 0.375, 0.75, 0.375, 0.75, 0.625, 0.75, 0.625, 1.0, 0.375, 1.0, 0.125, 0.5, 0.375, 0.5, 0.375, 0.75, 0.125, 0.75, 0.625, 0.5, 0.875, 0.5, 0.875, 0.75, 0.625, 0.75])
me_cube_033.use_remesh_fix_poles = True
me_cube_033.use_remesh_preserve_attributes = False
me_cube_033.update()
me_cube_034 = bpy.data.meshes.new('Cube.034')
me_cube_034.from_pydata([(-0.05751, -0.03632, -0.1586), (-0.05751, -0.03632, 0.1586), (-0.05751, 0.03632, -0.1586), (-0.05751, 0.03632, 0.1586), (0.05751, -0.03632, -0.1586), (0.05751, -0.03632, 0.1586), (0.05751, 0.03632, -0.1586), (0.05751, 0.03632, 0.1586)], [], [(0, 1, 3, 2), (2, 3, 7, 6), (6, 7, 5, 4), (4, 5, 1, 0), (2, 6, 4, 0), (7, 3, 1, 5)])
_uv = me_cube_034.uv_layers.new(name='UVMap')
_uv.uv.foreach_set('vector', [0.375, 0.0, 0.625, 0.0, 0.625, 0.25, 0.375, 0.25, 0.375, 0.25, 0.625, 0.25, 0.625, 0.5, 0.375, 0.5, 0.375, 0.5, 0.625, 0.5, 0.625, 0.75, 0.375, 0.75, 0.375, 0.75, 0.625, 0.75, 0.625, 1.0, 0.375, 1.0, 0.125, 0.5, 0.375, 0.5, 0.375, 0.75, 0.125, 0.75, 0.625, 0.5, 0.875, 0.5, 0.875, 0.75, 0.625, 0.75])
me_cube_034.use_remesh_fix_poles = True
me_cube_034.use_remesh_preserve_attributes = False
me_cube_034.update()
me_cube_035 = bpy.data.meshes.new('Cube.035')
me_cube_035.from_pydata([(-0.05751, -0.03632, -0.1586), (-0.05751, -0.03632, 0.1586), (-0.05751, 0.03632, -0.1586), (-0.05751, 0.03632, 0.1586), (0.05751, -0.03632, -0.1586), (0.05751, -0.03632, 0.1586), (0.05751, 0.03632, -0.1586), (0.05751, 0.03632, 0.1586)], [], [(0, 1, 3, 2), (2, 3, 7, 6), (6, 7, 5, 4), (4, 5, 1, 0), (2, 6, 4, 0), (7, 3, 1, 5)])
_uv = me_cube_035.uv_layers.new(name='UVMap')
_uv.uv.foreach_set('vector', [0.375, 0.0, 0.625, 0.0, 0.625, 0.25, 0.375, 0.25, 0.375, 0.25, 0.625, 0.25, 0.625, 0.5, 0.375, 0.5, 0.375, 0.5, 0.625, 0.5, 0.625, 0.75, 0.375, 0.75, 0.375, 0.75, 0.625, 0.75, 0.625, 1.0, 0.375, 1.0, 0.125, 0.5, 0.375, 0.5, 0.375, 0.75, 0.125, 0.75, 0.625, 0.5, 0.875, 0.5, 0.875, 0.75, 0.625, 0.75])
me_cube_035.use_remesh_fix_poles = True
me_cube_035.use_remesh_preserve_attributes = False
me_cube_035.update()
me_cube_036 = bpy.data.meshes.new('Cube.036')
me_cube_036.from_pydata([(-0.05751, -0.03632, -0.1586), (-0.05751, -0.03632, 0.1586), (-0.05751, 0.03632, -0.1586), (-0.05751, 0.03632, 0.1586), (0.05751, -0.03632, -0.1586), (0.05751, -0.03632, 0.1586), (0.05751, 0.03632, -0.1586), (0.05751, 0.03632, 0.1586)], [], [(0, 1, 3, 2), (2, 3, 7, 6), (6, 7, 5, 4), (4, 5, 1, 0), (2, 6, 4, 0), (7, 3, 1, 5)])
_uv = me_cube_036.uv_layers.new(name='UVMap')
_uv.uv.foreach_set('vector', [0.375, 0.0, 0.625, 0.0, 0.625, 0.25, 0.375, 0.25, 0.375, 0.25, 0.625, 0.25, 0.625, 0.5, 0.375, 0.5, 0.375, 0.5, 0.625, 0.5, 0.625, 0.75, 0.375, 0.75, 0.375, 0.75, 0.625, 0.75, 0.625, 1.0, 0.375, 1.0, 0.125, 0.5, 0.375, 0.5, 0.375, 0.75, 0.125, 0.75, 0.625, 0.5, 0.875, 0.5, 0.875, 0.75, 0.625, 0.75])
me_cube_036.use_remesh_fix_poles = True
me_cube_036.use_remesh_preserve_attributes = False
me_cube_036.update()

# ---- objects
ob_cube = bpy.data.objects.new('Cube', me_cube)
ob_light = bpy.data.objects.new('Light', light_light)
ob_camera = bpy.data.objects.new('Camera', cam_camera)
ob_cube_001 = bpy.data.objects.new('Cube.001', me_cube_001)
ob_cube_002 = bpy.data.objects.new('Cube.002', me_cube_002)
ob_cube_003 = bpy.data.objects.new('Cube.003', me_cube_003)
ob_cube_004 = bpy.data.objects.new('Cube.004', me_cube_004)
ob_cube_005 = bpy.data.objects.new('Cube.005', me_cube_005)
ob_cube_006 = bpy.data.objects.new('Cube.006', me_cube_006)
ob_cube_007 = bpy.data.objects.new('Cube.007', me_cube_007)
ob_cube_008 = bpy.data.objects.new('Cube.008', me_cube_008)
ob_cube_009 = bpy.data.objects.new('Cube.009', me_cube_009)
ob_cube_010 = bpy.data.objects.new('Cube.010', me_cube_010)
ob_cube_011 = bpy.data.objects.new('Cube.011', me_cube_011)
ob_cube_012 = bpy.data.objects.new('Cube.012', me_cube_012)
ob_cube_013 = bpy.data.objects.new('Cube.013', me_cube_013)
ob_cube_014 = bpy.data.objects.new('Cube.014', me_cube_014)
ob_cube_015 = bpy.data.objects.new('Cube.015', me_cube_015)
ob_cube_016 = bpy.data.objects.new('Cube.016', me_cube_016)
ob_cube_017 = bpy.data.objects.new('Cube.017', me_cube_017)
ob_cube_018 = bpy.data.objects.new('Cube.018', me_cube_018)
ob_cube_019 = bpy.data.objects.new('Cube.019', me_cube_019)
ob_cube_020 = bpy.data.objects.new('Cube.020', me_cube_020)
ob_cube_021 = bpy.data.objects.new('Cube.021', me_cube_021)
ob_cube_022 = bpy.data.objects.new('Cube.022', me_cube_022)
ob_cube_023 = bpy.data.objects.new('Cube.023', me_cube_023)
ob_cube_024 = bpy.data.objects.new('Cube.024', me_cube_024)
ob_cube_025 = bpy.data.objects.new('Cube.025', me_cube_025)
ob_cube_026 = bpy.data.objects.new('Cube.026', me_cube_026)
ob_cube_027 = bpy.data.objects.new('Cube.027', me_cube_027)
ob_cube_028 = bpy.data.objects.new('Cube.028', me_cube_028)
ob_cube_029 = bpy.data.objects.new('Cube.029', me_cube_029)
ob_cube_030 = bpy.data.objects.new('Cube.030', me_cube_030)
ob_cube_031 = bpy.data.objects.new('Cube.031', me_cube_031)
ob_cube_032 = bpy.data.objects.new('Cube.032', me_cube_032)
ob_cube_033 = bpy.data.objects.new('Cube.033', me_cube_033)
ob_cube_034 = bpy.data.objects.new('Cube.034', me_cube_034)
ob_cube_035 = bpy.data.objects.new('Cube.035', me_cube_035)
ob_cube_036 = bpy.data.objects.new('Cube.036', me_cube_036)

# ---- transforms, parenting, visibility, modifiers, constraints
ob_cube.location = (0.0, 0.0, 0.02063)
ob_cube.scale = (1.078, 3.002, 0.08972)
ob_cube.lock_rotations_4d = False
ob_cube.empty_display_type = 'ARROWS'
ob_cube.lineart.crease_threshold = 0.0
ob_light.location = (4.076, 1.005, 5.904)
ob_light.rotation_euler = (0.6503, 0.05522, 1.866)
ob_light.lock_rotations_4d = False
ob_light.empty_display_type = 'ARROWS'
ob_light.color = (0.0, 0.0, 0.0, 0.0)
ob_light.lineart.crease_threshold = 0.0
ob_camera.location = (7.359, -6.926, 4.958)
ob_camera.rotation_euler = (1.109, 0.0, 0.8149)
ob_camera.lock_rotations_4d = False
ob_camera.empty_display_type = 'ARROWS'
ob_camera.color = (0.0, 0.0, 0.0, 0.0)
ob_camera.display_type = 'WIRE'
ob_camera.lineart.crease_threshold = 0.0
ob_cube_001.location = (-0.1926, -0.1527, 0.2962)
ob_cube_002.location = (-0.1926, -1.433, 0.2962)
ob_cube_003.location = (-0.1926, 1.217, 0.2962)
ob_cube_004.location = (-0.1926, -2.1, 0.2962)
ob_cube_005.location = (-0.1926, -0.8172, 0.2962)
ob_cube_006.location = (-0.1926, 1.937, 0.2962)
ob_cube_007.location = (-0.1926, 2.677, 0.2962)
ob_cube_008.location = (-0.1926, -2.731, 0.2962)
ob_cube_009.location = (-0.1926, 0.5299, 0.2962)
ob_cube_010.location = (0.3359, 0.5299, 0.2962)
ob_cube_011.location = (0.3359, -2.731, 0.2962)
ob_cube_012.location = (0.3359, 2.677, 0.2962)
ob_cube_013.location = (0.3359, 1.937, 0.2962)
ob_cube_014.location = (0.3359, -0.8172, 0.2962)
ob_cube_015.location = (0.3359, -2.1, 0.2962)
ob_cube_016.location = (0.3359, 1.217, 0.2962)
ob_cube_017.location = (0.3359, -1.433, 0.2962)
ob_cube_018.location = (0.3359, -0.1527, 0.2962)
ob_cube_019.location = (-0.7331, 0.5299, 0.2962)
ob_cube_020.location = (-0.7331, -2.731, 0.2962)
ob_cube_021.location = (-0.7331, 2.677, 0.2962)
ob_cube_022.location = (-0.7331, 1.937, 0.2962)
ob_cube_023.location = (-0.7331, -0.8172, 0.2962)
ob_cube_024.location = (-0.7331, -2.1, 0.2962)
ob_cube_025.location = (-0.7331, 1.217, 0.2962)
ob_cube_026.location = (-0.7331, -1.433, 0.2962)
ob_cube_027.location = (-0.7331, -0.1527, 0.2962)
ob_cube_028.location = (0.811, -0.1527, 0.2962)
ob_cube_029.location = (0.811, -1.433, 0.2962)
ob_cube_030.location = (0.811, 1.217, 0.2962)
ob_cube_031.location = (0.811, -2.1, 0.2962)
ob_cube_032.location = (0.811, -0.8172, 0.2962)
ob_cube_033.location = (0.811, 1.937, 0.2962)
ob_cube_034.location = (0.811, 2.677, 0.2962)
ob_cube_035.location = (0.811, -2.731, 0.2962)
ob_cube_036.location = (0.811, 0.5299, 0.2962)

# ---- collection membership
col_collection.objects.link(ob_cube)
col_collection.objects.link(ob_light)
col_collection.objects.link(ob_camera)
col_collection.objects.link(ob_cube_001)
col_collection.objects.link(ob_cube_002)
col_collection.objects.link(ob_cube_003)
col_collection.objects.link(ob_cube_004)
col_collection.objects.link(ob_cube_005)
col_collection.objects.link(ob_cube_006)
col_collection.objects.link(ob_cube_007)
col_collection.objects.link(ob_cube_008)
col_collection.objects.link(ob_cube_009)
col_collection.objects.link(ob_cube_010)
col_collection.objects.link(ob_cube_011)
col_collection.objects.link(ob_cube_012)
col_collection.objects.link(ob_cube_013)
col_collection.objects.link(ob_cube_014)
col_collection.objects.link(ob_cube_015)
col_collection.objects.link(ob_cube_016)
col_collection.objects.link(ob_cube_017)
col_collection.objects.link(ob_cube_018)
col_collection.objects.link(ob_cube_019)
col_collection.objects.link(ob_cube_020)
col_collection.objects.link(ob_cube_021)
col_collection.objects.link(ob_cube_022)
col_collection.objects.link(ob_cube_023)
col_collection.objects.link(ob_cube_024)
col_collection.objects.link(ob_cube_025)
col_collection.objects.link(ob_cube_026)
col_collection.objects.link(ob_cube_027)
col_collection.objects.link(ob_cube_028)
col_collection.objects.link(ob_cube_029)
col_collection.objects.link(ob_cube_030)
col_collection.objects.link(ob_cube_031)
col_collection.objects.link(ob_cube_032)
col_collection.objects.link(ob_cube_033)
col_collection.objects.link(ob_cube_034)
col_collection.objects.link(ob_cube_035)
col_collection.objects.link(ob_cube_036)

# ---- scene / render settings (as saved in the file)
scene.camera = ob_camera
scene.frame_start = 1; scene.frame_end = 250; scene.frame_set(1)
scene.render.engine = 'BLENDER_EEVEE_NEXT'
scene.cycles.sampling_pattern = 'TABULATED_SOBOL'
scene.cycles.use_light_tree = False
scene.view_settings.view_transform = 'Filmic'
bpy.context.view_layer.update()
